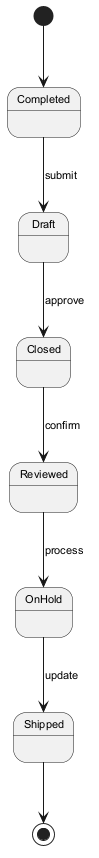

The diagram above was rendered by PlantUML. Its source (embedded in the PNG):
@startuml
skinparam backgroundColor #FFFFFF
skinparam classBackgroundColor #F3E5F5
skinparam classBorderColor #6A1B9A
skinparam defaultFontSize 11
[*] --> Completed
Completed --> Draft : submit
Draft --> Closed : approve
Closed --> Reviewed : confirm
Reviewed --> OnHold : process
OnHold --> Shipped : update
Shipped --> [*]
@enduml